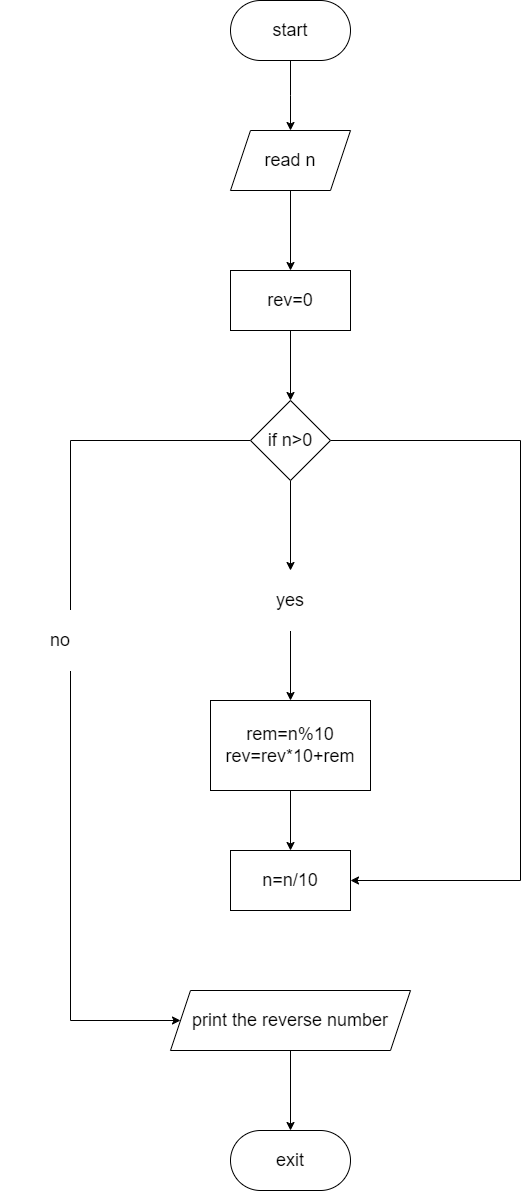

The diagram above was exported from draw.io. Its source (the exported page's mxGraphModel, read from the mxfile embedded in the PNG):
<mxGraphModel dx="1434" dy="782" grid="1" gridSize="10" guides="1" tooltips="1" connect="1" arrows="1" fold="1" page="1" pageScale="1" pageWidth="827" pageHeight="1169" math="0" shadow="0">
  <root>
    <mxCell id="0" />
    <mxCell id="1" parent="0" />
    <mxCell id="fyb7lGfIzRcf6ga3UiO2-4" style="edgeStyle=orthogonalEdgeStyle;rounded=0;orthogonalLoop=1;jettySize=auto;html=1;" parent="1" source="fyb7lGfIzRcf6ga3UiO2-2" edge="1">
      <mxGeometry relative="1" as="geometry">
        <mxPoint x="490" y="440" as="targetPoint" />
      </mxGeometry>
    </mxCell>
    <mxCell id="fyb7lGfIzRcf6ga3UiO2-2" value="&lt;font style=&quot;font-size: 18px;&quot;&gt;start&lt;/font&gt;" style="rounded=1;whiteSpace=wrap;html=1;arcSize=50;" parent="1" vertex="1">
      <mxGeometry x="430" y="310" width="120" height="60" as="geometry" />
    </mxCell>
    <mxCell id="fyb7lGfIzRcf6ga3UiO2-7" value="" style="edgeStyle=orthogonalEdgeStyle;rounded=0;orthogonalLoop=1;jettySize=auto;html=1;" parent="1" source="fyb7lGfIzRcf6ga3UiO2-3" target="fyb7lGfIzRcf6ga3UiO2-6" edge="1">
      <mxGeometry relative="1" as="geometry" />
    </mxCell>
    <mxCell id="fyb7lGfIzRcf6ga3UiO2-3" value="&lt;font style=&quot;font-size: 18px;&quot;&gt;read n&lt;/font&gt;" style="shape=parallelogram;perimeter=parallelogramPerimeter;whiteSpace=wrap;html=1;fixedSize=1;" parent="1" vertex="1">
      <mxGeometry x="430" y="440" width="120" height="60" as="geometry" />
    </mxCell>
    <mxCell id="fyb7lGfIzRcf6ga3UiO2-9" value="" style="edgeStyle=orthogonalEdgeStyle;rounded=0;orthogonalLoop=1;jettySize=auto;html=1;" parent="1" source="fyb7lGfIzRcf6ga3UiO2-6" target="fyb7lGfIzRcf6ga3UiO2-8" edge="1">
      <mxGeometry relative="1" as="geometry" />
    </mxCell>
    <mxCell id="fyb7lGfIzRcf6ga3UiO2-6" value="&lt;font style=&quot;font-size: 18px;&quot;&gt;rev=0&lt;/font&gt;" style="whiteSpace=wrap;html=1;" parent="1" vertex="1">
      <mxGeometry x="430" y="580" width="120" height="60" as="geometry" />
    </mxCell>
    <mxCell id="fyb7lGfIzRcf6ga3UiO2-11" value="" style="edgeStyle=orthogonalEdgeStyle;rounded=0;orthogonalLoop=1;jettySize=auto;html=1;" parent="1" source="fyb7lGfIzRcf6ga3UiO2-8" target="fyb7lGfIzRcf6ga3UiO2-10" edge="1">
      <mxGeometry relative="1" as="geometry" />
    </mxCell>
    <mxCell id="fyb7lGfIzRcf6ga3UiO2-16" style="edgeStyle=orthogonalEdgeStyle;rounded=0;orthogonalLoop=1;jettySize=auto;html=1;entryX=1;entryY=0.5;entryDx=0;entryDy=0;" parent="1" source="fyb7lGfIzRcf6ga3UiO2-8" target="fyb7lGfIzRcf6ga3UiO2-14" edge="1">
      <mxGeometry relative="1" as="geometry">
        <mxPoint x="760" y="1180" as="targetPoint" />
        <Array as="points">
          <mxPoint x="720" y="750" />
          <mxPoint x="720" y="1190" />
        </Array>
      </mxGeometry>
    </mxCell>
    <mxCell id="fyb7lGfIzRcf6ga3UiO2-21" style="edgeStyle=orthogonalEdgeStyle;rounded=0;orthogonalLoop=1;jettySize=auto;html=1;entryX=0;entryY=0.5;entryDx=0;entryDy=0;" parent="1" source="fyb7lGfIzRcf6ga3UiO2-8" target="fyb7lGfIzRcf6ga3UiO2-17" edge="1">
      <mxGeometry relative="1" as="geometry">
        <mxPoint x="220" y="1300.0000000000005" as="targetPoint" />
        <Array as="points">
          <mxPoint x="270" y="750" />
          <mxPoint x="270" y="1330" />
        </Array>
      </mxGeometry>
    </mxCell>
    <mxCell id="fyb7lGfIzRcf6ga3UiO2-8" value="&lt;font style=&quot;font-size: 18px;&quot;&gt;if n&amp;gt;0&lt;/font&gt;" style="rhombus;whiteSpace=wrap;html=1;" parent="1" vertex="1">
      <mxGeometry x="450" y="710" width="80" height="80" as="geometry" />
    </mxCell>
    <mxCell id="fyb7lGfIzRcf6ga3UiO2-13" value="" style="edgeStyle=orthogonalEdgeStyle;rounded=0;orthogonalLoop=1;jettySize=auto;html=1;" parent="1" source="fyb7lGfIzRcf6ga3UiO2-10" target="fyb7lGfIzRcf6ga3UiO2-12" edge="1">
      <mxGeometry relative="1" as="geometry" />
    </mxCell>
    <mxCell id="fyb7lGfIzRcf6ga3UiO2-10" value="&lt;font style=&quot;font-size: 18px;&quot;&gt;yes&lt;/font&gt;" style="whiteSpace=wrap;html=1;shadow=0;strokeColor=#FFFFFF;" parent="1" vertex="1">
      <mxGeometry x="430" y="880" width="120" height="60" as="geometry" />
    </mxCell>
    <mxCell id="fyb7lGfIzRcf6ga3UiO2-15" value="" style="edgeStyle=orthogonalEdgeStyle;rounded=0;orthogonalLoop=1;jettySize=auto;html=1;" parent="1" source="fyb7lGfIzRcf6ga3UiO2-12" target="fyb7lGfIzRcf6ga3UiO2-14" edge="1">
      <mxGeometry relative="1" as="geometry" />
    </mxCell>
    <mxCell id="fyb7lGfIzRcf6ga3UiO2-12" value="&lt;font style=&quot;font-size: 18px;&quot;&gt;rem=n%10&lt;br&gt;rev=rev*10+rem&lt;/font&gt;" style="whiteSpace=wrap;html=1;shadow=0;strokeColor=#000000;" parent="1" vertex="1">
      <mxGeometry x="410" y="1010" width="160" height="90" as="geometry" />
    </mxCell>
    <mxCell id="fyb7lGfIzRcf6ga3UiO2-14" value="&lt;font style=&quot;font-size: 18px;&quot;&gt;n=n/10&lt;/font&gt;" style="whiteSpace=wrap;html=1;shadow=0;strokeColor=#000000;" parent="1" vertex="1">
      <mxGeometry x="430" y="1160" width="120" height="60" as="geometry" />
    </mxCell>
    <mxCell id="fyb7lGfIzRcf6ga3UiO2-20" value="" style="edgeStyle=orthogonalEdgeStyle;rounded=0;orthogonalLoop=1;jettySize=auto;html=1;" parent="1" source="fyb7lGfIzRcf6ga3UiO2-17" target="fyb7lGfIzRcf6ga3UiO2-19" edge="1">
      <mxGeometry relative="1" as="geometry" />
    </mxCell>
    <mxCell id="fyb7lGfIzRcf6ga3UiO2-17" value="&lt;font style=&quot;font-size: 18px;&quot;&gt;print the reverse number&lt;/font&gt;" style="shape=parallelogram;perimeter=parallelogramPerimeter;whiteSpace=wrap;html=1;fixedSize=1;strokeColor=#000000;shadow=0;" parent="1" vertex="1">
      <mxGeometry x="370" y="1300" width="240" height="60" as="geometry" />
    </mxCell>
    <mxCell id="fyb7lGfIzRcf6ga3UiO2-19" value="&lt;font style=&quot;font-size: 18px;&quot;&gt;exit&lt;/font&gt;" style="rounded=1;whiteSpace=wrap;html=1;strokeColor=#000000;shadow=0;arcSize=50;" parent="1" vertex="1">
      <mxGeometry x="430" y="1440" width="120" height="60" as="geometry" />
    </mxCell>
    <mxCell id="fyb7lGfIzRcf6ga3UiO2-22" value="&lt;font style=&quot;font-size: 18px;&quot;&gt;no&lt;/font&gt;" style="whiteSpace=wrap;html=1;shadow=0;strokeColor=#FFFFFF;" parent="1" vertex="1">
      <mxGeometry x="200" y="920" width="120" height="60" as="geometry" />
    </mxCell>
  </root>
</mxGraphModel>